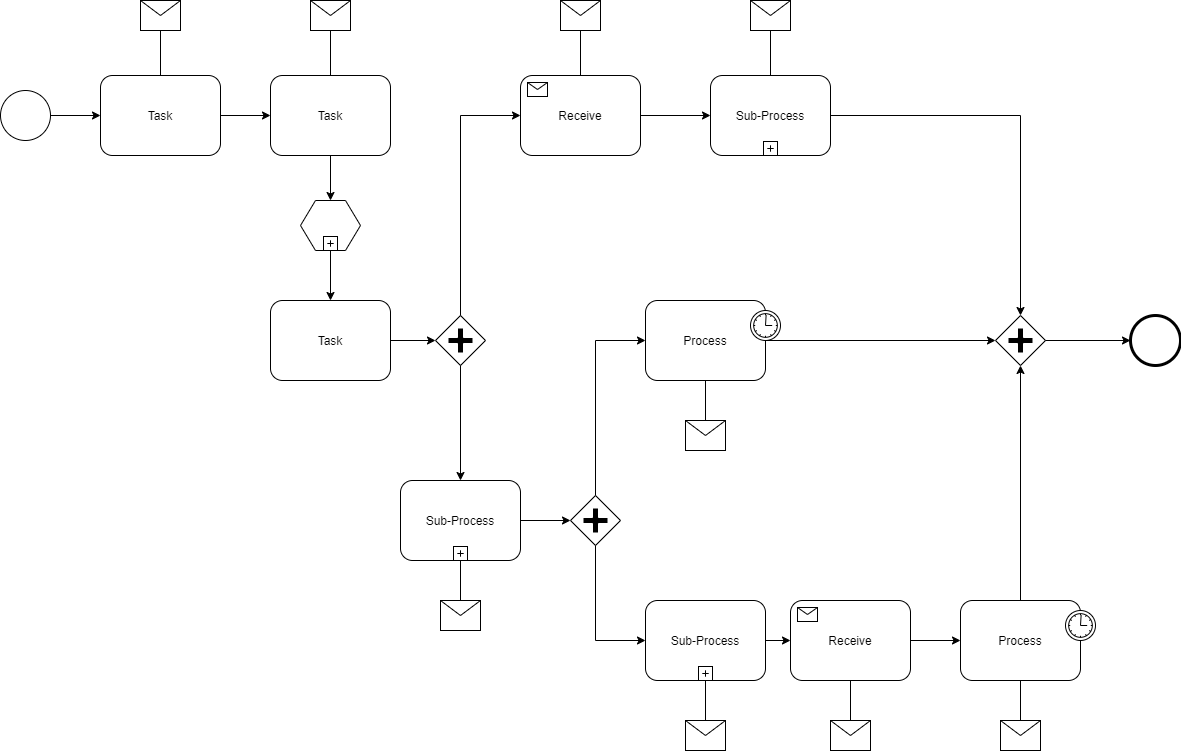

The diagram above was exported from draw.io. Its source (the exported page's mxGraphModel, read from the mxfile embedded in the PNG):
<mxGraphModel dx="1434" dy="499" grid="1" gridSize="10" guides="1" tooltips="1" connect="1" arrows="1" fold="1" page="1" pageScale="1" pageWidth="850" pageHeight="1100" background="#ffffff" math="0" shadow="0">
  <root>
    <mxCell id="0" />
    <mxCell id="1" parent="0" />
    <mxCell id="7a84cebc1def654-1" value="" style="shape=mxgraph.bpmn.shape;html=1;verticalLabelPosition=bottom;labelBackgroundColor=#ffffff;verticalAlign=top;perimeter=ellipsePerimeter;outline=standard;symbol=general;" parent="1" vertex="1">
      <mxGeometry x="260" y="265" width="50" height="50" as="geometry" />
    </mxCell>
    <mxCell id="7a84cebc1def654-2" value="Task" style="shape=ext;rounded=1;html=1;whiteSpace=wrap;" parent="1" vertex="1">
      <mxGeometry x="360" y="250" width="120" height="80" as="geometry" />
    </mxCell>
    <mxCell id="7a84cebc1def654-3" value="Task" style="shape=ext;rounded=1;html=1;whiteSpace=wrap;" parent="1" vertex="1">
      <mxGeometry x="530" y="250" width="120" height="80" as="geometry" />
    </mxCell>
    <mxCell id="7a84cebc1def654-4" value="" style="shape=message;whiteSpace=wrap;html=1;" parent="1" vertex="1">
      <mxGeometry x="400" y="175" width="40" height="30" as="geometry" />
    </mxCell>
    <mxCell id="7a84cebc1def654-5" value="" style="shape=message;whiteSpace=wrap;html=1;" parent="1" vertex="1">
      <mxGeometry x="570" y="175" width="40" height="30" as="geometry" />
    </mxCell>
    <mxCell id="7a84cebc1def654-6" value="" style="shape=hexagon;whiteSpace=wrap;html=1;perimeter=hexagonPerimeter;" parent="1" vertex="1">
      <mxGeometry x="560" y="375" width="60" height="50" as="geometry" />
    </mxCell>
    <mxCell id="7a84cebc1def654-7" value="" style="html=1;shape=plus;" parent="7a84cebc1def654-6" vertex="1">
      <mxGeometry x="0.5" y="1" width="14" height="14" relative="1" as="geometry">
        <mxPoint x="-7" y="-14" as="offset" />
      </mxGeometry>
    </mxCell>
    <mxCell id="7a84cebc1def654-8" value="Task" style="shape=ext;rounded=1;html=1;whiteSpace=wrap;" parent="1" vertex="1">
      <mxGeometry x="530" y="475" width="120" height="80" as="geometry" />
    </mxCell>
    <mxCell id="7a84cebc1def654-9" value="" style="shape=mxgraph.bpmn.shape;html=1;verticalLabelPosition=bottom;labelBackgroundColor=#ffffff;verticalAlign=top;perimeter=rhombusPerimeter;background=gateway;outline=none;symbol=parallelGw;" parent="1" vertex="1">
      <mxGeometry x="695" y="490" width="50" height="50" as="geometry" />
    </mxCell>
    <mxCell id="7a84cebc1def654-12" value="Sub-Process" style="html=1;whiteSpace=wrap;rounded=1;" parent="1" vertex="1">
      <mxGeometry x="970" y="250" width="120" height="80" as="geometry" />
    </mxCell>
    <mxCell id="7a84cebc1def654-13" value="" style="html=1;shape=plus;" parent="7a84cebc1def654-12" vertex="1">
      <mxGeometry x="0.5" y="1" width="14" height="14" relative="1" as="geometry">
        <mxPoint x="-7" y="-14" as="offset" />
      </mxGeometry>
    </mxCell>
    <mxCell id="7a84cebc1def654-14" value="Receive" style="html=1;whiteSpace=wrap;rounded=1;" parent="1" vertex="1">
      <mxGeometry x="780" y="250" width="120" height="80" as="geometry" />
    </mxCell>
    <mxCell id="7a84cebc1def654-15" value="" style="html=1;shape=message;" parent="7a84cebc1def654-14" vertex="1">
      <mxGeometry width="20" height="14" relative="1" as="geometry">
        <mxPoint x="7" y="7" as="offset" />
      </mxGeometry>
    </mxCell>
    <mxCell id="7a84cebc1def654-16" value="Process" style="html=1;whiteSpace=wrap;rounded=1;" parent="1" vertex="1">
      <mxGeometry x="905" y="475" width="120" height="80" as="geometry" />
    </mxCell>
    <mxCell id="7a84cebc1def654-17" value="" style="shape=mxgraph.bpmn.timer_start;perimeter=ellipsePerimeter;html=1;labelPosition=right;labelBackgroundColor=#ffffff;align=left;" parent="7a84cebc1def654-16" vertex="1">
      <mxGeometry x="1" width="30" height="30" relative="1" as="geometry">
        <mxPoint x="-15" y="10" as="offset" />
      </mxGeometry>
    </mxCell>
    <mxCell id="7a84cebc1def654-18" value="Process" style="html=1;whiteSpace=wrap;rounded=1;" parent="1" vertex="1">
      <mxGeometry x="1220" y="775" width="120" height="80" as="geometry" />
    </mxCell>
    <mxCell id="7a84cebc1def654-19" value="" style="shape=mxgraph.bpmn.timer_start;perimeter=ellipsePerimeter;html=1;labelPosition=right;labelBackgroundColor=#ffffff;align=left;" parent="7a84cebc1def654-18" vertex="1">
      <mxGeometry x="1" width="30" height="30" relative="1" as="geometry">
        <mxPoint x="-15" y="10" as="offset" />
      </mxGeometry>
    </mxCell>
    <mxCell id="7a84cebc1def654-20" value="Receive" style="html=1;whiteSpace=wrap;rounded=1;" parent="1" vertex="1">
      <mxGeometry x="1050" y="775" width="120" height="80" as="geometry" />
    </mxCell>
    <mxCell id="7a84cebc1def654-21" value="" style="html=1;shape=message;" parent="7a84cebc1def654-20" vertex="1">
      <mxGeometry width="20" height="14" relative="1" as="geometry">
        <mxPoint x="7" y="7" as="offset" />
      </mxGeometry>
    </mxCell>
    <mxCell id="7a84cebc1def654-22" value="Sub-Process" style="html=1;whiteSpace=wrap;rounded=1;" parent="1" vertex="1">
      <mxGeometry x="905" y="775" width="120" height="80" as="geometry" />
    </mxCell>
    <mxCell id="7a84cebc1def654-23" value="" style="html=1;shape=plus;" parent="7a84cebc1def654-22" vertex="1">
      <mxGeometry x="0.5" y="1" width="14" height="14" relative="1" as="geometry">
        <mxPoint x="-7" y="-14" as="offset" />
      </mxGeometry>
    </mxCell>
    <mxCell id="7a84cebc1def654-24" value="" style="shape=mxgraph.bpmn.shape;html=1;verticalLabelPosition=bottom;labelBackgroundColor=#ffffff;verticalAlign=top;perimeter=rhombusPerimeter;background=gateway;outline=none;symbol=parallelGw;" parent="1" vertex="1">
      <mxGeometry x="1255" y="490" width="50" height="50" as="geometry" />
    </mxCell>
    <mxCell id="7a84cebc1def654-26" value="" style="shape=mxgraph.bpmn.shape;html=1;verticalLabelPosition=bottom;labelBackgroundColor=#ffffff;verticalAlign=top;perimeter=ellipsePerimeter;outline=end;symbol=general;" parent="1" vertex="1">
      <mxGeometry x="1390" y="490.00000000000006" width="50" height="50" as="geometry" />
    </mxCell>
    <mxCell id="7a84cebc1def654-27" value="" style="shape=message;whiteSpace=wrap;html=1;" parent="1" vertex="1">
      <mxGeometry x="820" y="175" width="40" height="30" as="geometry" />
    </mxCell>
    <mxCell id="7a84cebc1def654-28" value="" style="shape=message;whiteSpace=wrap;html=1;" parent="1" vertex="1">
      <mxGeometry x="1010" y="175" width="40" height="30" as="geometry" />
    </mxCell>
    <mxCell id="7a84cebc1def654-29" value="Sub-Process" style="html=1;whiteSpace=wrap;rounded=1;" parent="1" vertex="1">
      <mxGeometry x="660" y="655" width="120" height="80" as="geometry" />
    </mxCell>
    <mxCell id="7a84cebc1def654-30" value="" style="html=1;shape=plus;" parent="7a84cebc1def654-29" vertex="1">
      <mxGeometry x="0.5" y="1" width="14" height="14" relative="1" as="geometry">
        <mxPoint x="-7" y="-14" as="offset" />
      </mxGeometry>
    </mxCell>
    <mxCell id="7a84cebc1def654-31" value="" style="shape=message;whiteSpace=wrap;html=1;" parent="1" vertex="1">
      <mxGeometry x="700" y="775" width="40" height="30" as="geometry" />
    </mxCell>
    <mxCell id="7a84cebc1def654-32" value="" style="shape=message;whiteSpace=wrap;html=1;" parent="1" vertex="1">
      <mxGeometry x="1090" y="895" width="40" height="30" as="geometry" />
    </mxCell>
    <mxCell id="7a84cebc1def654-33" value="" style="shape=message;whiteSpace=wrap;html=1;" parent="1" vertex="1">
      <mxGeometry x="1260" y="895" width="40" height="30" as="geometry" />
    </mxCell>
    <mxCell id="7a84cebc1def654-34" value="" style="shape=message;whiteSpace=wrap;html=1;" parent="1" vertex="1">
      <mxGeometry x="945" y="895" width="40" height="30" as="geometry" />
    </mxCell>
    <mxCell id="7a84cebc1def654-35" value="" style="shape=message;whiteSpace=wrap;html=1;" parent="1" vertex="1">
      <mxGeometry x="945" y="595" width="40" height="30" as="geometry" />
    </mxCell>
    <mxCell id="7a84cebc1def654-36" style="edgeStyle=orthogonalEdgeStyle;rounded=0;html=1;jettySize=auto;orthogonalLoop=1;" parent="1" source="7a84cebc1def654-1" target="7a84cebc1def654-2" edge="1">
      <mxGeometry relative="1" as="geometry" />
    </mxCell>
    <mxCell id="7a84cebc1def654-37" style="edgeStyle=orthogonalEdgeStyle;rounded=0;html=1;jettySize=auto;orthogonalLoop=1;endArrow=none;endFill=0;" parent="1" source="7a84cebc1def654-4" target="7a84cebc1def654-2" edge="1">
      <mxGeometry relative="1" as="geometry" />
    </mxCell>
    <mxCell id="7a84cebc1def654-38" style="edgeStyle=orthogonalEdgeStyle;rounded=0;html=1;jettySize=auto;orthogonalLoop=1;endArrow=none;endFill=0;" parent="1" source="7a84cebc1def654-5" target="7a84cebc1def654-3" edge="1">
      <mxGeometry relative="1" as="geometry" />
    </mxCell>
    <mxCell id="7a84cebc1def654-39" style="edgeStyle=orthogonalEdgeStyle;rounded=0;html=1;jettySize=auto;orthogonalLoop=1;" parent="1" source="7a84cebc1def654-2" target="7a84cebc1def654-3" edge="1">
      <mxGeometry relative="1" as="geometry" />
    </mxCell>
    <mxCell id="7a84cebc1def654-40" style="edgeStyle=orthogonalEdgeStyle;rounded=0;html=1;jettySize=auto;orthogonalLoop=1;" parent="1" source="7a84cebc1def654-14" target="7a84cebc1def654-12" edge="1">
      <mxGeometry relative="1" as="geometry" />
    </mxCell>
    <mxCell id="7a84cebc1def654-41" style="edgeStyle=orthogonalEdgeStyle;rounded=0;html=1;jettySize=auto;orthogonalLoop=1;endArrow=none;endFill=0;" parent="1" source="7a84cebc1def654-27" target="7a84cebc1def654-14" edge="1">
      <mxGeometry relative="1" as="geometry" />
    </mxCell>
    <mxCell id="7a84cebc1def654-42" style="edgeStyle=orthogonalEdgeStyle;rounded=0;html=1;jettySize=auto;orthogonalLoop=1;endArrow=none;endFill=0;" parent="1" source="7a84cebc1def654-28" target="7a84cebc1def654-12" edge="1">
      <mxGeometry relative="1" as="geometry" />
    </mxCell>
    <mxCell id="7a84cebc1def654-43" style="edgeStyle=orthogonalEdgeStyle;rounded=0;html=1;jettySize=auto;orthogonalLoop=1;" parent="1" source="7a84cebc1def654-12" target="7a84cebc1def654-24" edge="1">
      <mxGeometry relative="1" as="geometry">
        <mxPoint x="1289.9999999999995" y="475" as="targetPoint" />
        <Array as="points">
          <mxPoint x="1280" y="290" />
        </Array>
      </mxGeometry>
    </mxCell>
    <mxCell id="7a84cebc1def654-44" style="edgeStyle=orthogonalEdgeStyle;rounded=0;html=1;jettySize=auto;orthogonalLoop=1;" parent="1" source="7a84cebc1def654-16" target="7a84cebc1def654-24" edge="1">
      <mxGeometry relative="1" as="geometry" />
    </mxCell>
    <mxCell id="7a84cebc1def654-45" style="edgeStyle=orthogonalEdgeStyle;rounded=0;html=1;jettySize=auto;orthogonalLoop=1;" parent="1" source="7a84cebc1def654-18" target="7a84cebc1def654-24" edge="1">
      <mxGeometry relative="1" as="geometry" />
    </mxCell>
    <mxCell id="7a84cebc1def654-46" style="edgeStyle=orthogonalEdgeStyle;rounded=0;html=1;jettySize=auto;orthogonalLoop=1;" parent="1" source="7a84cebc1def654-24" target="7a84cebc1def654-26" edge="1">
      <mxGeometry relative="1" as="geometry" />
    </mxCell>
    <mxCell id="7a84cebc1def654-47" style="edgeStyle=orthogonalEdgeStyle;rounded=0;html=1;jettySize=auto;orthogonalLoop=1;" parent="1" source="7a84cebc1def654-3" target="7a84cebc1def654-6" edge="1">
      <mxGeometry relative="1" as="geometry" />
    </mxCell>
    <mxCell id="7a84cebc1def654-48" style="edgeStyle=orthogonalEdgeStyle;rounded=0;html=1;jettySize=auto;orthogonalLoop=1;" parent="1" source="7a84cebc1def654-6" target="7a84cebc1def654-8" edge="1">
      <mxGeometry relative="1" as="geometry" />
    </mxCell>
    <mxCell id="7a84cebc1def654-49" style="edgeStyle=orthogonalEdgeStyle;rounded=0;html=1;jettySize=auto;orthogonalLoop=1;" parent="1" source="7a84cebc1def654-8" target="7a84cebc1def654-9" edge="1">
      <mxGeometry relative="1" as="geometry" />
    </mxCell>
    <mxCell id="7a84cebc1def654-50" style="edgeStyle=orthogonalEdgeStyle;rounded=0;html=1;jettySize=auto;orthogonalLoop=1;" parent="1" source="7a84cebc1def654-9" target="7a84cebc1def654-14" edge="1">
      <mxGeometry relative="1" as="geometry">
        <Array as="points">
          <mxPoint x="720" y="290" />
        </Array>
      </mxGeometry>
    </mxCell>
    <mxCell id="7a84cebc1def654-51" style="edgeStyle=orthogonalEdgeStyle;rounded=0;html=1;jettySize=auto;orthogonalLoop=1;" parent="1" source="7a84cebc1def654-9" target="7a84cebc1def654-29" edge="1">
      <mxGeometry relative="1" as="geometry" />
    </mxCell>
    <mxCell id="7a84cebc1def654-52" style="edgeStyle=orthogonalEdgeStyle;rounded=0;html=1;jettySize=auto;orthogonalLoop=1;endArrow=none;endFill=0;" parent="1" source="7a84cebc1def654-31" target="7a84cebc1def654-29" edge="1">
      <mxGeometry relative="1" as="geometry" />
    </mxCell>
    <mxCell id="7a84cebc1def654-53" value="" style="shape=mxgraph.bpmn.shape;html=1;verticalLabelPosition=bottom;labelBackgroundColor=#ffffff;verticalAlign=top;perimeter=rhombusPerimeter;background=gateway;outline=none;symbol=parallelGw;" parent="1" vertex="1">
      <mxGeometry x="830" y="670" width="50" height="50" as="geometry" />
    </mxCell>
    <mxCell id="7a84cebc1def654-54" style="edgeStyle=orthogonalEdgeStyle;rounded=0;html=1;jettySize=auto;orthogonalLoop=1;" parent="1" source="7a84cebc1def654-53" target="7a84cebc1def654-22" edge="1">
      <mxGeometry relative="1" as="geometry">
        <Array as="points">
          <mxPoint x="855" y="815" />
        </Array>
      </mxGeometry>
    </mxCell>
    <mxCell id="7a84cebc1def654-55" style="edgeStyle=orthogonalEdgeStyle;rounded=0;html=1;jettySize=auto;orthogonalLoop=1;" parent="1" source="7a84cebc1def654-53" target="7a84cebc1def654-16" edge="1">
      <mxGeometry relative="1" as="geometry">
        <Array as="points">
          <mxPoint x="855" y="515" />
        </Array>
      </mxGeometry>
    </mxCell>
    <mxCell id="7a84cebc1def654-56" style="edgeStyle=orthogonalEdgeStyle;rounded=0;html=1;jettySize=auto;orthogonalLoop=1;endArrow=none;endFill=0;" parent="1" source="7a84cebc1def654-35" target="7a84cebc1def654-16" edge="1">
      <mxGeometry relative="1" as="geometry" />
    </mxCell>
    <mxCell id="7a84cebc1def654-58" style="edgeStyle=orthogonalEdgeStyle;rounded=0;html=1;jettySize=auto;orthogonalLoop=1;" parent="1" source="7a84cebc1def654-29" target="7a84cebc1def654-53" edge="1">
      <mxGeometry relative="1" as="geometry" />
    </mxCell>
    <mxCell id="7a84cebc1def654-59" style="edgeStyle=orthogonalEdgeStyle;rounded=0;html=1;jettySize=auto;orthogonalLoop=1;" parent="1" source="7a84cebc1def654-22" target="7a84cebc1def654-20" edge="1">
      <mxGeometry relative="1" as="geometry" />
    </mxCell>
    <mxCell id="7a84cebc1def654-60" style="edgeStyle=orthogonalEdgeStyle;rounded=0;html=1;jettySize=auto;orthogonalLoop=1;endArrow=none;endFill=0;" parent="1" source="7a84cebc1def654-34" target="7a84cebc1def654-22" edge="1">
      <mxGeometry relative="1" as="geometry" />
    </mxCell>
    <mxCell id="7a84cebc1def654-61" style="edgeStyle=orthogonalEdgeStyle;rounded=0;html=1;jettySize=auto;orthogonalLoop=1;endArrow=none;endFill=0;" parent="1" source="7a84cebc1def654-32" target="7a84cebc1def654-20" edge="1">
      <mxGeometry relative="1" as="geometry" />
    </mxCell>
    <mxCell id="7a84cebc1def654-63" style="edgeStyle=orthogonalEdgeStyle;rounded=0;html=1;jettySize=auto;orthogonalLoop=1;endArrow=none;endFill=0;" parent="1" source="7a84cebc1def654-33" target="7a84cebc1def654-18" edge="1">
      <mxGeometry relative="1" as="geometry" />
    </mxCell>
    <mxCell id="7a84cebc1def654-64" style="edgeStyle=orthogonalEdgeStyle;rounded=0;html=1;jettySize=auto;orthogonalLoop=1;" parent="1" source="7a84cebc1def654-20" target="7a84cebc1def654-18" edge="1">
      <mxGeometry relative="1" as="geometry" />
    </mxCell>
  </root>
</mxGraphModel>